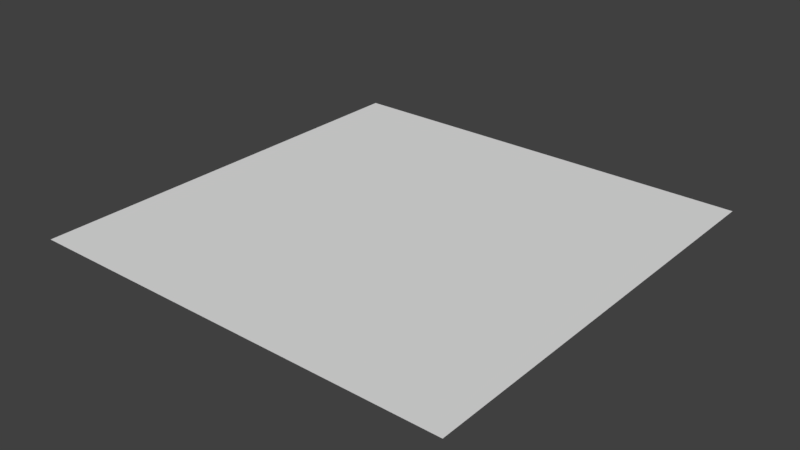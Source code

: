 # Source: player_marker_red_filled.blend  (saved by Blender 2.77.0; exported with 4.5.12 LTS)
import bpy
from mathutils import Matrix  # noqa: F401  (used for matrix-valued properties, if any)

bpy.ops.wm.read_factory_settings(use_empty=True)
scene = bpy.context.scene
scene.name = 'Scene'

# ---- collections
col_collection_1 = bpy.data.collections.new('Collection 1'); scene.collection.children.link(col_collection_1)

# ---- world
world_world = bpy.data.worlds.new('World'); scene.world = world_world
world_world.color = (0.05088, 0.05088, 0.05088)
world_world.use_sun_shadow = False
world_world.sun_shadow_jitter_overblur = 0.0
world_world.cycles.sampling_method = 'MANUAL'

# ---- meshes
me_plane = bpy.data.meshes.new('Plane')
me_plane.from_pydata([(-1.0, -1.0, 0.0), (1.0, -1.0, 0.0), (-1.0, 1.0, 0.0), (1.0, 1.0, 0.0)], [], [(0, 1, 3, 2)])
_uv = me_plane.uv_layers.new(name='UVMap')
_uv.uv.foreach_set('vector', [0.9506, 0.1498, 0.9995, 0.1498, 0.9995, 0.1987, 0.9506, 0.1987])
me_plane.use_remesh_preserve_volume = False
me_plane.use_remesh_preserve_attributes = False
me_plane.use_mirror_vertex_groups = False
me_plane.update()

# ---- objects
ob_plane = bpy.data.objects.new('Plane', me_plane)

# ---- transforms, parenting, visibility, modifiers, constraints
ob_plane.location = (0.0, 0.0, 0.0)
ob_plane.lineart.crease_threshold = 0.0

# ---- collection membership
col_collection_1.objects.link(ob_plane)

# ---- scene / render settings (as saved in the file)
scene.frame_start = 1; scene.frame_end = 250; scene.frame_set(1)
scene.render.engine = 'BLENDER_EEVEE_NEXT'
scene.render.resolution_percentage = 50
scene.render.dither_intensity = 0.0
scene.cycles.use_denoising = False
scene.cycles.samples = 128
scene.cycles.sampling_pattern = 'TABULATED_SOBOL'
scene.cycles.light_sampling_threshold = 0.0
scene.cycles.use_adaptive_sampling = False
scene.cycles.use_light_tree = False
scene.cycles.blur_glossy = 0.0
scene.cycles.sample_clamp_indirect = 0.0
scene.view_settings.view_transform = 'Standard'
bpy.context.view_layer.update()

# ---- added for rendering (the .blend has no active camera and no usable light): camera, sun
cam_auto = bpy.data.cameras.new('AutoCamera')
cam_auto.lens = 50.0
cam_auto.sensor_width = 36.0
cam_auto.clip_end = 1000.0
ob_auto_camera = bpy.data.objects.new('AutoCamera', cam_auto)
scene.collection.objects.link(ob_auto_camera)
ob_auto_camera.location = (2.61693, -3.14032, 2.09354)
ob_auto_camera.rotation_euler = (1.09748, -7.21219e-08, 0.694738)
scene.camera = ob_auto_camera
light_auto_sun = bpy.data.lights.new('AutoSun', 'SUN')
light_auto_sun.energy = 3.0
light_auto_sun.angle = 0.0523599
ob_auto_sun = bpy.data.objects.new('AutoSun', light_auto_sun)
scene.collection.objects.link(ob_auto_sun)
ob_auto_sun.rotation_euler = (0.872665, 0.174533, 0.523599)
bpy.context.view_layer.update()

